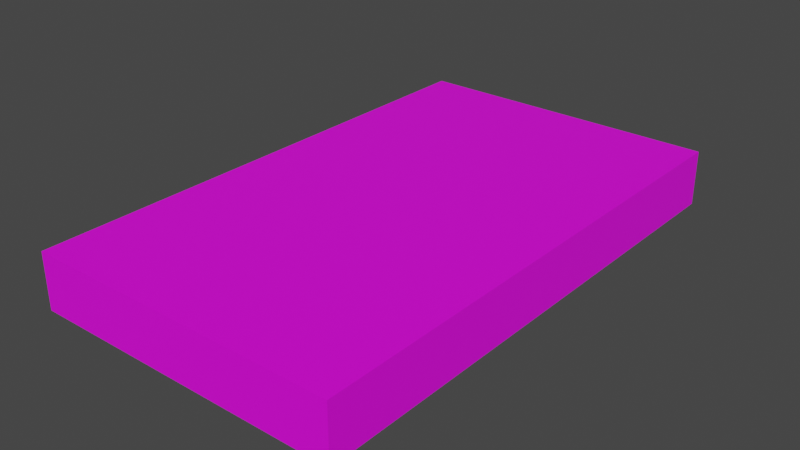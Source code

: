 # Source: Book01.blend  (saved by Blender 4.0.36; exported with 4.5.12 LTS)
import bpy
from mathutils import Matrix  # noqa: F401  (used for matrix-valued properties, if any)

bpy.ops.wm.read_factory_settings(use_empty=True)
scene = bpy.context.scene
scene.name = 'Scene'

# ---- collections
col_collection = bpy.data.collections.new('Collection'); scene.collection.children.link(col_collection)

# ---- images (referenced by path relative to the original .blend; pixels are not part of the script)
import os
ASSET_DIR = os.environ.get("B2B_ASSET_DIR", "")  # directory of the original .blend (textures are referenced by path, not embedded)
HERE = os.path.dirname(os.path.abspath(__file__))  # packed textures are extracted next to this script under _unpacked/

def load_image(name, relpath, width, height, colorspace="sRGB"):
    """Load a texture the original file referenced (path relative to the .blend, or extracted next to this script)."""
    p = next((c for c in (os.path.join(HERE, relpath), os.path.join(ASSET_DIR, relpath)) if relpath and os.path.exists(c)), "")
    if p:
        img = bpy.data.images.load(p, check_existing=True)
        img.name = name
    else:  # same state as the original file: an image datablock whose file is absent (Cycles renders it pink)
        img = bpy.data.images.new(name, width, height)
        img.source = "FILE"
        img.filepath = "//" + (relpath or name)
    img.colorspace_settings.name = colorspace
    return img
img_books01_a_jpg = load_image('Books01_a.jpg', 'Books01_a.jpg', 1024, 1024, 'sRGB')

# ---- materials (node trees are filled in below, after node groups)
mat_material = bpy.data.materials.new('Material')
mat_material.alpha_threshold = 0.0
mat_material.use_transparent_shadow = False
mat_material.roughness = 0.5
mat_material.line_color = (0.0, 0.0, 0.0, 1.0)

# ---- material node trees
mat_material.use_nodes = True; mat_material.node_tree.nodes.clear()
_N = mat_material.node_tree.nodes; _L = mat_material.node_tree.links
n0 = _N.new('ShaderNodeOutputMaterial'); n0.name = 'Material Output'; n0.location = (300, 300)
n1 = _N.new('ShaderNodeBsdfPrincipled'); n1.name = 'Principled BSDF'; n1.location = (10, 300)
n1.distribution = 'GGX'
n1.subsurface_method = 'RANDOM_WALK_SKIN'
n1.inputs[3].default_value = 1.45
n1.inputs[27].default_value = (0.0, 0.0, 0.0, 1.0)
n1.inputs[28].default_value = 1.0
n2 = _N.new('ShaderNodeTexImage'); n2.name = 'Image Texture'; n2.location = (-280, 280)
n2.image = img_books01_a_jpg
n2.interpolation = 'Closest'
_L.new(n1.outputs[0], n0.inputs[0])
_L.new(n2.outputs[0], n1.inputs[0])
n0.is_active_output = True

# ---- world
world_world = bpy.data.worlds.new('World'); scene.world = world_world
world_world.use_nodes = True; world_world.node_tree.nodes.clear()
_N = world_world.node_tree.nodes; _L = world_world.node_tree.links
n0 = _N.new('ShaderNodeOutputWorld'); n0.name = 'World Output'; n0.location = (300, 300)
n1 = _N.new('ShaderNodeBackground'); n1.name = 'Background'; n1.location = (10, 300)
n1.inputs[0].default_value = (0.05088, 0.05088, 0.05088, 1.0)
_L.new(n1.outputs[0], n0.inputs[0])
n0.is_active_output = True
world_world.color = (0.05088, 0.05088, 0.05088)
world_world.use_sun_shadow = False
world_world.sun_shadow_jitter_overblur = 0.0

# ---- meshes
me_cube = bpy.data.meshes.new('Cube')
me_cube.from_pydata([(0.12, 0.2, -0.02125), (0.12, -0.2, -0.02125), (0.12, 0.2, 0.02125), (0.12, -0.2, 0.02125), (-0.12, 0.2, -0.02125), (-0.12, -0.2, -0.02125), (-0.12, 0.2, 0.02125), (-0.12, -0.2, 0.02125)], [], [(0, 4, 6, 2), (3, 2, 6, 7), (7, 6, 4, 5), (5, 1, 3, 7), (1, 0, 2, 3), (5, 4, 0, 1)])
_uv = me_cube.uv_layers.new(name='UVMap')
_uv.uv.foreach_set('vector', [0.2667, 0.5417, 0.3833, 0.5417, 0.3833, 0.5833, 0.2667, 0.5833, 0.3944, 1.0, 0.3944, 0.6354, 0.2667, 0.6354, 0.2667, 1.0, 0.4667, 0.5833, 0.2667, 0.5833, 0.2667, 0.5417, 0.4667, 0.5417, 0.3833, 0.5417, 0.2667, 0.5417, 0.2667, 0.5833, 0.3833, 0.5833, 0.2667, 0.5833, 0.4667, 0.5833, 0.4667, 0.6354, 0.2667, 0.6354, 0.5278, 1.0, 0.5278, 0.6354, 0.3944, 0.6354, 0.3944, 1.0])
me_cube.materials.append(mat_material)
me_cube.use_mirror_vertex_groups = False
me_cube.update()

# ---- objects
ob_book01 = bpy.data.objects.new('Book01', me_cube)

# ---- transforms, parenting, visibility, modifiers, constraints
ob_book01.location = (0.0, 0.0, 0.0)
ob_book01.lock_rotations_4d = False
ob_book01.empty_display_type = 'ARROWS'
ob_book01.lineart.crease_threshold = 0.0

# ---- collection membership
col_collection.objects.link(ob_book01)

# ---- scene / render settings (as saved in the file)
scene.frame_start = 1; scene.frame_end = 250; scene.frame_set(1)
scene.render.engine = 'BLENDER_EEVEE_NEXT'
scene.cycles.sampling_pattern = 'TABULATED_SOBOL'
scene.view_settings.view_transform = 'Filmic'
bpy.context.view_layer.update()

# ---- added for rendering (the .blend has no active camera and no usable light): camera, sun
cam_auto = bpy.data.cameras.new('AutoCamera')
cam_auto.lens = 50.0
cam_auto.sensor_width = 36.0
cam_auto.clip_end = 1000.0
ob_auto_camera = bpy.data.objects.new('AutoCamera', cam_auto)
scene.collection.objects.link(ob_auto_camera)
ob_auto_camera.location = (0.433383, -0.520059, 0.346706)
ob_auto_camera.rotation_euler = (1.09748, -7.21219e-08, 0.694738)
scene.camera = ob_auto_camera
light_auto_sun = bpy.data.lights.new('AutoSun', 'SUN')
light_auto_sun.energy = 3.0
light_auto_sun.angle = 0.0523599
ob_auto_sun = bpy.data.objects.new('AutoSun', light_auto_sun)
scene.collection.objects.link(ob_auto_sun)
ob_auto_sun.rotation_euler = (0.872665, 0.174533, 0.523599)
bpy.context.view_layer.update()
